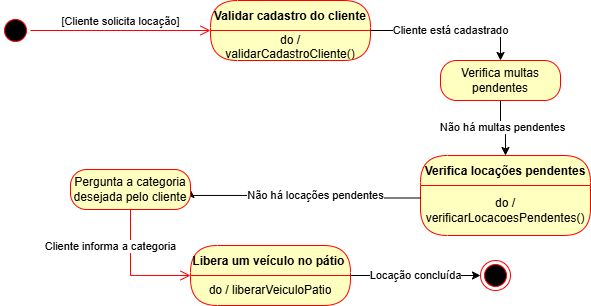

The diagram above was exported from draw.io. Its source (the exported page's mxGraphModel, read from the mxfile embedded in the PNG):
<mxGraphModel dx="760" dy="411" grid="1" gridSize="10" guides="1" tooltips="1" connect="1" arrows="1" fold="1" page="1" pageScale="1" pageWidth="827" pageHeight="1169" math="0" shadow="0">
  <root>
    <mxCell id="0" />
    <mxCell id="1" parent="0" />
    <mxCell id="xYtGgdtNCBhUJN1Ajhyr-1" value="" style="ellipse;html=1;shape=startState;fillColor=#000000;strokeColor=#ff0000;" vertex="1" parent="1">
      <mxGeometry x="70" y="430" width="30" height="30" as="geometry" />
    </mxCell>
    <mxCell id="xYtGgdtNCBhUJN1Ajhyr-2" value="[Cliente solicita locação]" style="edgeStyle=orthogonalEdgeStyle;html=1;verticalAlign=bottom;endArrow=open;endSize=8;strokeColor=#ff0000;rounded=0;entryX=0;entryY=0.5;entryDx=0;entryDy=0;" edge="1" source="xYtGgdtNCBhUJN1Ajhyr-1" parent="1" target="xYtGgdtNCBhUJN1Ajhyr-3">
      <mxGeometry relative="1" as="geometry">
        <mxPoint x="270" y="445" as="targetPoint" />
      </mxGeometry>
    </mxCell>
    <mxCell id="xYtGgdtNCBhUJN1Ajhyr-3" value="Validar cadastro do cliente" style="swimlane;fontStyle=1;align=center;verticalAlign=middle;childLayout=stackLayout;horizontal=1;startSize=30;horizontalStack=0;resizeParent=0;resizeLast=1;container=0;fontColor=#000000;collapsible=0;rounded=1;arcSize=30;strokeColor=#ff0000;fillColor=#ffffc0;swimlaneFillColor=#ffffc0;dropTarget=0;" vertex="1" parent="1">
      <mxGeometry x="280" y="415" width="160" height="60" as="geometry" />
    </mxCell>
    <mxCell id="xYtGgdtNCBhUJN1Ajhyr-4" value="do / validarCadastroCliente()" style="text;html=1;strokeColor=none;fillColor=none;align=center;verticalAlign=middle;spacingLeft=4;spacingRight=4;whiteSpace=wrap;overflow=hidden;rotatable=0;fontColor=#000000;" vertex="1" parent="xYtGgdtNCBhUJN1Ajhyr-3">
      <mxGeometry y="30" width="160" height="30" as="geometry" />
    </mxCell>
    <mxCell id="xYtGgdtNCBhUJN1Ajhyr-11" value="Cliente está cadastrado" style="edgeStyle=orthogonalEdgeStyle;rounded=0;orthogonalLoop=1;jettySize=auto;html=1;exitX=1;exitY=0;exitDx=0;exitDy=0;entryX=0.5;entryY=0;entryDx=0;entryDy=0;" edge="1" parent="1" source="xYtGgdtNCBhUJN1Ajhyr-4" target="xYtGgdtNCBhUJN1Ajhyr-23">
      <mxGeometry relative="1" as="geometry">
        <mxPoint x="530" y="445" as="targetPoint" />
        <Array as="points">
          <mxPoint x="570" y="445" />
        </Array>
      </mxGeometry>
    </mxCell>
    <mxCell id="xYtGgdtNCBhUJN1Ajhyr-28" value="Não há multas pendentes" style="edgeStyle=orthogonalEdgeStyle;rounded=0;orthogonalLoop=1;jettySize=auto;html=1;exitX=0.5;exitY=1;exitDx=0;exitDy=0;entryX=0.5;entryY=0;entryDx=0;entryDy=0;" edge="1" parent="1" source="xYtGgdtNCBhUJN1Ajhyr-23" target="xYtGgdtNCBhUJN1Ajhyr-29">
      <mxGeometry relative="1" as="geometry">
        <mxPoint x="570" y="560" as="targetPoint" />
      </mxGeometry>
    </mxCell>
    <mxCell id="xYtGgdtNCBhUJN1Ajhyr-23" value="Verifica multas pendentes" style="rounded=1;whiteSpace=wrap;html=1;arcSize=40;fontColor=#000000;fillColor=#ffffc0;strokeColor=#ff0000;" vertex="1" parent="1">
      <mxGeometry x="510" y="475" width="120" height="40" as="geometry" />
    </mxCell>
    <mxCell id="xYtGgdtNCBhUJN1Ajhyr-29" value="Verifica locações pendentes" style="swimlane;fontStyle=1;align=center;verticalAlign=middle;childLayout=stackLayout;horizontal=1;startSize=30;horizontalStack=0;resizeParent=0;resizeLast=1;container=0;fontColor=#000000;collapsible=0;rounded=1;arcSize=30;strokeColor=#ff0000;fillColor=#ffffc0;swimlaneFillColor=#ffffc0;dropTarget=0;" vertex="1" parent="1">
      <mxGeometry x="490" y="570" width="170" height="80" as="geometry" />
    </mxCell>
    <mxCell id="xYtGgdtNCBhUJN1Ajhyr-30" value="do / verificarLocacoesPendentes()" style="text;html=1;strokeColor=none;fillColor=none;align=center;verticalAlign=middle;spacingLeft=4;spacingRight=4;whiteSpace=wrap;overflow=hidden;rotatable=0;fontColor=#000000;" vertex="1" parent="xYtGgdtNCBhUJN1Ajhyr-29">
      <mxGeometry y="30" width="170" height="50" as="geometry" />
    </mxCell>
    <mxCell id="xYtGgdtNCBhUJN1Ajhyr-32" value="Não há locações pendentes" style="edgeStyle=orthogonalEdgeStyle;rounded=0;orthogonalLoop=1;jettySize=auto;html=1;exitX=0;exitY=0.25;exitDx=0;exitDy=0;entryX=1;entryY=0.5;entryDx=0;entryDy=0;" edge="1" parent="1" source="xYtGgdtNCBhUJN1Ajhyr-30" target="xYtGgdtNCBhUJN1Ajhyr-40">
      <mxGeometry x="-0.0991" relative="1" as="geometry">
        <mxPoint x="290" y="610" as="targetPoint" />
        <Array as="points">
          <mxPoint x="385" y="612" />
          <mxPoint x="385" y="610" />
          <mxPoint x="260" y="610" />
        </Array>
        <mxPoint as="offset" />
      </mxGeometry>
    </mxCell>
    <mxCell id="xYtGgdtNCBhUJN1Ajhyr-40" value="Pergunta a categoria desejada pelo cliente" style="rounded=1;whiteSpace=wrap;html=1;arcSize=40;fontColor=#000000;fillColor=#ffffc0;strokeColor=#ff0000;" vertex="1" parent="1">
      <mxGeometry x="140" y="584" width="120" height="40" as="geometry" />
    </mxCell>
    <mxCell id="xYtGgdtNCBhUJN1Ajhyr-41" value="Cliente informa a categoria" style="edgeStyle=orthogonalEdgeStyle;html=1;verticalAlign=bottom;endArrow=open;endSize=8;strokeColor=#ff0000;rounded=0;entryX=0;entryY=0.5;entryDx=0;entryDy=0;" edge="1" source="xYtGgdtNCBhUJN1Ajhyr-40" parent="1" target="xYtGgdtNCBhUJN1Ajhyr-42">
      <mxGeometry x="-0.2696" y="-20" relative="1" as="geometry">
        <mxPoint x="200" y="684" as="targetPoint" />
        <mxPoint as="offset" />
      </mxGeometry>
    </mxCell>
    <mxCell id="xYtGgdtNCBhUJN1Ajhyr-42" value="Libera um veículo no pátio " style="swimlane;fontStyle=1;align=center;verticalAlign=middle;childLayout=stackLayout;horizontal=1;startSize=30;horizontalStack=0;resizeParent=0;resizeLast=1;container=0;fontColor=#000000;collapsible=0;rounded=1;arcSize=30;strokeColor=#ff0000;fillColor=#ffffc0;swimlaneFillColor=#ffffc0;dropTarget=0;" vertex="1" parent="1">
      <mxGeometry x="260" y="660" width="160" height="60" as="geometry" />
    </mxCell>
    <mxCell id="xYtGgdtNCBhUJN1Ajhyr-43" value="do / liberarVeiculoPatio" style="text;html=1;strokeColor=none;fillColor=none;align=center;verticalAlign=middle;spacingLeft=4;spacingRight=4;whiteSpace=wrap;overflow=hidden;rotatable=0;fontColor=#000000;" vertex="1" parent="xYtGgdtNCBhUJN1Ajhyr-42">
      <mxGeometry y="30" width="160" height="30" as="geometry" />
    </mxCell>
    <mxCell id="xYtGgdtNCBhUJN1Ajhyr-47" value="" style="ellipse;html=1;shape=endState;fillColor=#000000;strokeColor=#ff0000;" vertex="1" parent="1">
      <mxGeometry x="550" y="675" width="30" height="30" as="geometry" />
    </mxCell>
    <mxCell id="xYtGgdtNCBhUJN1Ajhyr-46" value="Locação concluída" style="edgeStyle=orthogonalEdgeStyle;rounded=0;orthogonalLoop=1;jettySize=auto;html=1;exitX=1;exitY=0;exitDx=0;exitDy=0;entryX=0;entryY=0.5;entryDx=0;entryDy=0;" edge="1" parent="1" source="xYtGgdtNCBhUJN1Ajhyr-43" target="xYtGgdtNCBhUJN1Ajhyr-47">
      <mxGeometry relative="1" as="geometry">
        <mxPoint x="490" y="689.8695652173915" as="targetPoint" />
        <Array as="points">
          <mxPoint x="440" y="690" />
          <mxPoint x="440" y="690" />
        </Array>
      </mxGeometry>
    </mxCell>
  </root>
</mxGraphModel>